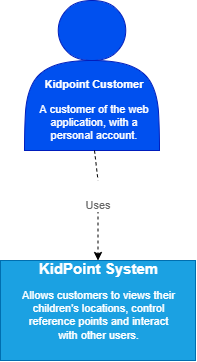

The diagram above was exported from draw.io. Its source (the exported page's mxGraphModel, read from the mxfile embedded in the PNG):
<mxGraphModel dx="1738" dy="913" grid="1" gridSize="10" guides="1" tooltips="1" connect="1" arrows="1" fold="1" page="1" pageScale="1" pageWidth="827" pageHeight="1169" math="0" shadow="0">
  <root>
    <mxCell id="0" />
    <mxCell id="1" parent="0" />
    <mxCell id="iNueHNrwzkXwRBDJbBYV-1" value="" style="shape=actor;whiteSpace=wrap;html=1;fillColor=#0050ef;strokeColor=#001DBC;fontColor=#ffffff;" vertex="1" parent="1">
      <mxGeometry x="295" y="130" width="135" height="150" as="geometry" />
    </mxCell>
    <mxCell id="iNueHNrwzkXwRBDJbBYV-2" value="&lt;h1 style=&quot;font-size: 11px&quot;&gt;&lt;font style=&quot;font-size: 11px&quot;&gt;&lt;br&gt;&lt;/font&gt;&lt;/h1&gt;&lt;h1 style=&quot;font-size: 11px&quot;&gt;&lt;font style=&quot;font-size: 11px&quot;&gt;&lt;br&gt;&lt;/font&gt;&lt;/h1&gt;&lt;h1 style=&quot;font-size: 11px&quot;&gt;&lt;font style=&quot;font-size: 11px&quot;&gt;Kidpoint Customer&lt;/font&gt;&lt;/h1&gt;&lt;p style=&quot;font-size: 11px&quot;&gt;&lt;font style=&quot;font-size: 11px&quot;&gt;A customer of the web application, with a personal account.&lt;/font&gt;&lt;/p&gt;" style="text;html=1;strokeColor=none;fillColor=none;spacing=5;spacingTop=-20;whiteSpace=wrap;overflow=hidden;rounded=0;fontSize=11;fontColor=#FFFFFF;align=center;" vertex="1" parent="1">
      <mxGeometry x="300" y="170" width="130" height="110" as="geometry" />
    </mxCell>
    <mxCell id="iNueHNrwzkXwRBDJbBYV-3" value="" style="rounded=0;whiteSpace=wrap;html=1;fontSize=11;fillColor=#1ba1e2;strokeColor=#006EAF;fontColor=#ffffff;" vertex="1" parent="1">
      <mxGeometry x="271" y="390" width="195" height="100" as="geometry" />
    </mxCell>
    <mxCell id="iNueHNrwzkXwRBDJbBYV-4" value="&lt;h1 style=&quot;text-align: center ; font-size: 15px&quot;&gt;&lt;font style=&quot;font-size: 15px&quot;&gt;KidPoint System&lt;/font&gt;&lt;/h1&gt;&lt;p style=&quot;text-align: center&quot;&gt;&lt;font style=&quot;font-size: 11px&quot;&gt;Allows customers to views their children's locations, control reference points and interact with other users.&lt;/font&gt;&lt;/p&gt;" style="text;html=1;strokeColor=none;fillColor=none;spacing=5;spacingTop=-20;whiteSpace=wrap;overflow=hidden;rounded=0;fontSize=11;fontColor=#FFFFFF;" vertex="1" parent="1">
      <mxGeometry x="286" y="390" width="165" height="100" as="geometry" />
    </mxCell>
    <mxCell id="iNueHNrwzkXwRBDJbBYV-6" value="" style="endArrow=classic;html=1;rounded=0;fontSize=11;fontColor=#FFFFFF;exitX=0.5;exitY=1;exitDx=0;exitDy=0;entryX=0.5;entryY=0;entryDx=0;entryDy=0;dashed=1;startArrow=none;" edge="1" parent="1" source="iNueHNrwzkXwRBDJbBYV-7" target="iNueHNrwzkXwRBDJbBYV-4">
      <mxGeometry width="50" height="50" relative="1" as="geometry">
        <mxPoint x="380" y="370" as="sourcePoint" />
        <mxPoint x="430" y="320" as="targetPoint" />
      </mxGeometry>
    </mxCell>
    <mxCell id="iNueHNrwzkXwRBDJbBYV-7" value="Text" style="text;html=1;strokeColor=none;fillColor=none;align=center;verticalAlign=middle;whiteSpace=wrap;rounded=0;fontSize=11;fontColor=#FFFFFF;" vertex="1" parent="1">
      <mxGeometry x="338.5" y="310" width="60" height="30" as="geometry" />
    </mxCell>
    <mxCell id="iNueHNrwzkXwRBDJbBYV-8" value="" style="endArrow=none;html=1;rounded=0;fontSize=11;fontColor=#FFFFFF;exitX=0.5;exitY=1;exitDx=0;exitDy=0;entryX=0.5;entryY=0;entryDx=0;entryDy=0;dashed=1;" edge="1" parent="1" source="iNueHNrwzkXwRBDJbBYV-2" target="iNueHNrwzkXwRBDJbBYV-7">
      <mxGeometry width="50" height="50" relative="1" as="geometry">
        <mxPoint x="365" y="280" as="sourcePoint" />
        <mxPoint x="368.5" y="390" as="targetPoint" />
      </mxGeometry>
    </mxCell>
    <mxCell id="KvQNinY3UiUGehxQYBfU-1" value="Uses" style="text;html=1;strokeColor=none;fillColor=none;align=center;verticalAlign=middle;whiteSpace=wrap;rounded=0;labelBackgroundColor=default;fontSize=11;fontColor=#666666;" vertex="1" parent="1">
      <mxGeometry x="338.5" y="320" width="60" height="30" as="geometry" />
    </mxCell>
  </root>
</mxGraphModel>